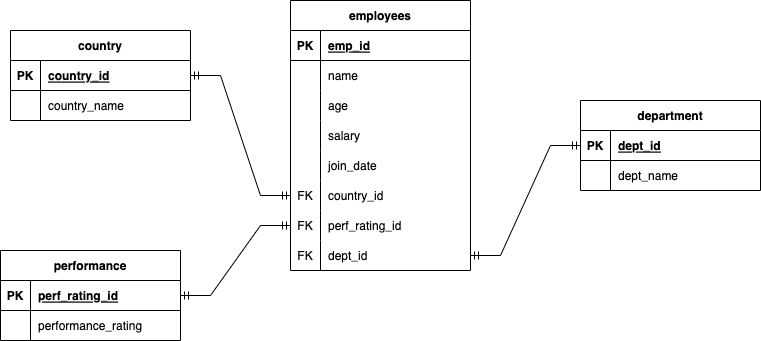

The diagram above was exported from draw.io. Its source (the exported page's mxGraphModel, read from the mxfile embedded in the PNG):
<mxGraphModel dx="1222" dy="831" grid="1" gridSize="10" guides="1" tooltips="1" connect="1" arrows="1" fold="1" page="1" pageScale="1" pageWidth="850" pageHeight="1100" math="0" shadow="0" extFonts="Permanent Marker^https://fonts.googleapis.com/css?family=Permanent+Marker">
  <root>
    <mxCell id="0" />
    <mxCell id="1" parent="0" />
    <mxCell id="UZVjAl-tT78k1iP7CppY-1" value="employees" style="shape=table;startSize=30;container=1;collapsible=1;childLayout=tableLayout;fixedRows=1;rowLines=0;fontStyle=1;align=center;resizeLast=1;" vertex="1" parent="1">
      <mxGeometry x="350" y="60" width="180" height="270" as="geometry" />
    </mxCell>
    <mxCell id="UZVjAl-tT78k1iP7CppY-2" value="" style="shape=tableRow;horizontal=0;startSize=0;swimlaneHead=0;swimlaneBody=0;fillColor=none;collapsible=0;dropTarget=0;points=[[0,0.5],[1,0.5]];portConstraint=eastwest;top=0;left=0;right=0;bottom=1;" vertex="1" parent="UZVjAl-tT78k1iP7CppY-1">
      <mxGeometry y="30" width="180" height="30" as="geometry" />
    </mxCell>
    <mxCell id="UZVjAl-tT78k1iP7CppY-3" value="PK" style="shape=partialRectangle;connectable=0;fillColor=none;top=0;left=0;bottom=0;right=0;fontStyle=1;overflow=hidden;" vertex="1" parent="UZVjAl-tT78k1iP7CppY-2">
      <mxGeometry width="30" height="30" as="geometry">
        <mxRectangle width="30" height="30" as="alternateBounds" />
      </mxGeometry>
    </mxCell>
    <mxCell id="UZVjAl-tT78k1iP7CppY-4" value="emp_id" style="shape=partialRectangle;connectable=0;fillColor=none;top=0;left=0;bottom=0;right=0;align=left;spacingLeft=6;fontStyle=5;overflow=hidden;" vertex="1" parent="UZVjAl-tT78k1iP7CppY-2">
      <mxGeometry x="30" width="150" height="30" as="geometry">
        <mxRectangle width="150" height="30" as="alternateBounds" />
      </mxGeometry>
    </mxCell>
    <mxCell id="UZVjAl-tT78k1iP7CppY-5" value="" style="shape=tableRow;horizontal=0;startSize=0;swimlaneHead=0;swimlaneBody=0;fillColor=none;collapsible=0;dropTarget=0;points=[[0,0.5],[1,0.5]];portConstraint=eastwest;top=0;left=0;right=0;bottom=0;" vertex="1" parent="UZVjAl-tT78k1iP7CppY-1">
      <mxGeometry y="60" width="180" height="30" as="geometry" />
    </mxCell>
    <mxCell id="UZVjAl-tT78k1iP7CppY-6" value="" style="shape=partialRectangle;connectable=0;fillColor=none;top=0;left=0;bottom=0;right=0;editable=1;overflow=hidden;" vertex="1" parent="UZVjAl-tT78k1iP7CppY-5">
      <mxGeometry width="30" height="30" as="geometry">
        <mxRectangle width="30" height="30" as="alternateBounds" />
      </mxGeometry>
    </mxCell>
    <mxCell id="UZVjAl-tT78k1iP7CppY-7" value="name" style="shape=partialRectangle;connectable=0;fillColor=none;top=0;left=0;bottom=0;right=0;align=left;spacingLeft=6;overflow=hidden;" vertex="1" parent="UZVjAl-tT78k1iP7CppY-5">
      <mxGeometry x="30" width="150" height="30" as="geometry">
        <mxRectangle width="150" height="30" as="alternateBounds" />
      </mxGeometry>
    </mxCell>
    <mxCell id="UZVjAl-tT78k1iP7CppY-8" value="" style="shape=tableRow;horizontal=0;startSize=0;swimlaneHead=0;swimlaneBody=0;fillColor=none;collapsible=0;dropTarget=0;points=[[0,0.5],[1,0.5]];portConstraint=eastwest;top=0;left=0;right=0;bottom=0;" vertex="1" parent="UZVjAl-tT78k1iP7CppY-1">
      <mxGeometry y="90" width="180" height="30" as="geometry" />
    </mxCell>
    <mxCell id="UZVjAl-tT78k1iP7CppY-9" value="" style="shape=partialRectangle;connectable=0;fillColor=none;top=0;left=0;bottom=0;right=0;editable=1;overflow=hidden;" vertex="1" parent="UZVjAl-tT78k1iP7CppY-8">
      <mxGeometry width="30" height="30" as="geometry">
        <mxRectangle width="30" height="30" as="alternateBounds" />
      </mxGeometry>
    </mxCell>
    <mxCell id="UZVjAl-tT78k1iP7CppY-10" value="age" style="shape=partialRectangle;connectable=0;fillColor=none;top=0;left=0;bottom=0;right=0;align=left;spacingLeft=6;overflow=hidden;" vertex="1" parent="UZVjAl-tT78k1iP7CppY-8">
      <mxGeometry x="30" width="150" height="30" as="geometry">
        <mxRectangle width="150" height="30" as="alternateBounds" />
      </mxGeometry>
    </mxCell>
    <mxCell id="UZVjAl-tT78k1iP7CppY-27" value="" style="shape=tableRow;horizontal=0;startSize=0;swimlaneHead=0;swimlaneBody=0;fillColor=none;collapsible=0;dropTarget=0;points=[[0,0.5],[1,0.5]];portConstraint=eastwest;top=0;left=0;right=0;bottom=0;" vertex="1" parent="UZVjAl-tT78k1iP7CppY-1">
      <mxGeometry y="120" width="180" height="30" as="geometry" />
    </mxCell>
    <mxCell id="UZVjAl-tT78k1iP7CppY-28" value="" style="shape=partialRectangle;connectable=0;fillColor=none;top=0;left=0;bottom=0;right=0;editable=1;overflow=hidden;" vertex="1" parent="UZVjAl-tT78k1iP7CppY-27">
      <mxGeometry width="30" height="30" as="geometry">
        <mxRectangle width="30" height="30" as="alternateBounds" />
      </mxGeometry>
    </mxCell>
    <mxCell id="UZVjAl-tT78k1iP7CppY-29" value="salary" style="shape=partialRectangle;connectable=0;fillColor=none;top=0;left=0;bottom=0;right=0;align=left;spacingLeft=6;overflow=hidden;" vertex="1" parent="UZVjAl-tT78k1iP7CppY-27">
      <mxGeometry x="30" width="150" height="30" as="geometry">
        <mxRectangle width="150" height="30" as="alternateBounds" />
      </mxGeometry>
    </mxCell>
    <mxCell id="UZVjAl-tT78k1iP7CppY-11" value="" style="shape=tableRow;horizontal=0;startSize=0;swimlaneHead=0;swimlaneBody=0;fillColor=none;collapsible=0;dropTarget=0;points=[[0,0.5],[1,0.5]];portConstraint=eastwest;top=0;left=0;right=0;bottom=0;" vertex="1" parent="UZVjAl-tT78k1iP7CppY-1">
      <mxGeometry y="150" width="180" height="30" as="geometry" />
    </mxCell>
    <mxCell id="UZVjAl-tT78k1iP7CppY-12" value="" style="shape=partialRectangle;connectable=0;fillColor=none;top=0;left=0;bottom=0;right=0;editable=1;overflow=hidden;" vertex="1" parent="UZVjAl-tT78k1iP7CppY-11">
      <mxGeometry width="30" height="30" as="geometry">
        <mxRectangle width="30" height="30" as="alternateBounds" />
      </mxGeometry>
    </mxCell>
    <mxCell id="UZVjAl-tT78k1iP7CppY-13" value="join_date" style="shape=partialRectangle;connectable=0;fillColor=none;top=0;left=0;bottom=0;right=0;align=left;spacingLeft=6;overflow=hidden;" vertex="1" parent="UZVjAl-tT78k1iP7CppY-11">
      <mxGeometry x="30" width="150" height="30" as="geometry">
        <mxRectangle width="150" height="30" as="alternateBounds" />
      </mxGeometry>
    </mxCell>
    <mxCell id="UZVjAl-tT78k1iP7CppY-30" value="" style="shape=tableRow;horizontal=0;startSize=0;swimlaneHead=0;swimlaneBody=0;fillColor=none;collapsible=0;dropTarget=0;points=[[0,0.5],[1,0.5]];portConstraint=eastwest;top=0;left=0;right=0;bottom=0;" vertex="1" parent="UZVjAl-tT78k1iP7CppY-1">
      <mxGeometry y="180" width="180" height="30" as="geometry" />
    </mxCell>
    <mxCell id="UZVjAl-tT78k1iP7CppY-31" value="FK" style="shape=partialRectangle;connectable=0;fillColor=none;top=0;left=0;bottom=0;right=0;fontStyle=0;overflow=hidden;" vertex="1" parent="UZVjAl-tT78k1iP7CppY-30">
      <mxGeometry width="30" height="30" as="geometry">
        <mxRectangle width="30" height="30" as="alternateBounds" />
      </mxGeometry>
    </mxCell>
    <mxCell id="UZVjAl-tT78k1iP7CppY-32" value="country_id" style="shape=partialRectangle;connectable=0;fillColor=none;top=0;left=0;bottom=0;right=0;align=left;spacingLeft=6;fontStyle=0;overflow=hidden;" vertex="1" parent="UZVjAl-tT78k1iP7CppY-30">
      <mxGeometry x="30" width="150" height="30" as="geometry">
        <mxRectangle width="150" height="30" as="alternateBounds" />
      </mxGeometry>
    </mxCell>
    <mxCell id="UZVjAl-tT78k1iP7CppY-40" value="" style="shape=tableRow;horizontal=0;startSize=0;swimlaneHead=0;swimlaneBody=0;fillColor=none;collapsible=0;dropTarget=0;points=[[0,0.5],[1,0.5]];portConstraint=eastwest;top=0;left=0;right=0;bottom=0;" vertex="1" parent="UZVjAl-tT78k1iP7CppY-1">
      <mxGeometry y="210" width="180" height="30" as="geometry" />
    </mxCell>
    <mxCell id="UZVjAl-tT78k1iP7CppY-41" value="FK" style="shape=partialRectangle;connectable=0;fillColor=none;top=0;left=0;bottom=0;right=0;fontStyle=0;overflow=hidden;" vertex="1" parent="UZVjAl-tT78k1iP7CppY-40">
      <mxGeometry width="30" height="30" as="geometry">
        <mxRectangle width="30" height="30" as="alternateBounds" />
      </mxGeometry>
    </mxCell>
    <mxCell id="UZVjAl-tT78k1iP7CppY-42" value="perf_rating_id" style="shape=partialRectangle;connectable=0;fillColor=none;top=0;left=0;bottom=0;right=0;align=left;spacingLeft=6;fontStyle=0;overflow=hidden;" vertex="1" parent="UZVjAl-tT78k1iP7CppY-40">
      <mxGeometry x="30" width="150" height="30" as="geometry">
        <mxRectangle width="150" height="30" as="alternateBounds" />
      </mxGeometry>
    </mxCell>
    <mxCell id="UZVjAl-tT78k1iP7CppY-37" value="" style="shape=tableRow;horizontal=0;startSize=0;swimlaneHead=0;swimlaneBody=0;fillColor=none;collapsible=0;dropTarget=0;points=[[0,0.5],[1,0.5]];portConstraint=eastwest;top=0;left=0;right=0;bottom=0;" vertex="1" parent="UZVjAl-tT78k1iP7CppY-1">
      <mxGeometry y="240" width="180" height="30" as="geometry" />
    </mxCell>
    <mxCell id="UZVjAl-tT78k1iP7CppY-38" value="FK" style="shape=partialRectangle;connectable=0;fillColor=none;top=0;left=0;bottom=0;right=0;fontStyle=0;overflow=hidden;" vertex="1" parent="UZVjAl-tT78k1iP7CppY-37">
      <mxGeometry width="30" height="30" as="geometry">
        <mxRectangle width="30" height="30" as="alternateBounds" />
      </mxGeometry>
    </mxCell>
    <mxCell id="UZVjAl-tT78k1iP7CppY-39" value="dept_id" style="shape=partialRectangle;connectable=0;fillColor=none;top=0;left=0;bottom=0;right=0;align=left;spacingLeft=6;fontStyle=0;overflow=hidden;" vertex="1" parent="UZVjAl-tT78k1iP7CppY-37">
      <mxGeometry x="30" width="150" height="30" as="geometry">
        <mxRectangle width="150" height="30" as="alternateBounds" />
      </mxGeometry>
    </mxCell>
    <mxCell id="UZVjAl-tT78k1iP7CppY-14" value="country" style="shape=table;startSize=30;container=1;collapsible=1;childLayout=tableLayout;fixedRows=1;rowLines=0;fontStyle=1;align=center;resizeLast=1;" vertex="1" parent="1">
      <mxGeometry x="70" y="90" width="180" height="90" as="geometry" />
    </mxCell>
    <mxCell id="UZVjAl-tT78k1iP7CppY-15" value="" style="shape=tableRow;horizontal=0;startSize=0;swimlaneHead=0;swimlaneBody=0;fillColor=none;collapsible=0;dropTarget=0;points=[[0,0.5],[1,0.5]];portConstraint=eastwest;top=0;left=0;right=0;bottom=1;" vertex="1" parent="UZVjAl-tT78k1iP7CppY-14">
      <mxGeometry y="30" width="180" height="30" as="geometry" />
    </mxCell>
    <mxCell id="UZVjAl-tT78k1iP7CppY-16" value="PK" style="shape=partialRectangle;connectable=0;fillColor=none;top=0;left=0;bottom=0;right=0;fontStyle=1;overflow=hidden;" vertex="1" parent="UZVjAl-tT78k1iP7CppY-15">
      <mxGeometry width="30" height="30" as="geometry">
        <mxRectangle width="30" height="30" as="alternateBounds" />
      </mxGeometry>
    </mxCell>
    <mxCell id="UZVjAl-tT78k1iP7CppY-17" value="country_id" style="shape=partialRectangle;connectable=0;fillColor=none;top=0;left=0;bottom=0;right=0;align=left;spacingLeft=6;fontStyle=5;overflow=hidden;" vertex="1" parent="UZVjAl-tT78k1iP7CppY-15">
      <mxGeometry x="30" width="150" height="30" as="geometry">
        <mxRectangle width="150" height="30" as="alternateBounds" />
      </mxGeometry>
    </mxCell>
    <mxCell id="UZVjAl-tT78k1iP7CppY-18" value="" style="shape=tableRow;horizontal=0;startSize=0;swimlaneHead=0;swimlaneBody=0;fillColor=none;collapsible=0;dropTarget=0;points=[[0,0.5],[1,0.5]];portConstraint=eastwest;top=0;left=0;right=0;bottom=0;" vertex="1" parent="UZVjAl-tT78k1iP7CppY-14">
      <mxGeometry y="60" width="180" height="30" as="geometry" />
    </mxCell>
    <mxCell id="UZVjAl-tT78k1iP7CppY-19" value="" style="shape=partialRectangle;connectable=0;fillColor=none;top=0;left=0;bottom=0;right=0;editable=1;overflow=hidden;" vertex="1" parent="UZVjAl-tT78k1iP7CppY-18">
      <mxGeometry width="30" height="30" as="geometry">
        <mxRectangle width="30" height="30" as="alternateBounds" />
      </mxGeometry>
    </mxCell>
    <mxCell id="UZVjAl-tT78k1iP7CppY-20" value="country_name" style="shape=partialRectangle;connectable=0;fillColor=none;top=0;left=0;bottom=0;right=0;align=left;spacingLeft=6;overflow=hidden;" vertex="1" parent="UZVjAl-tT78k1iP7CppY-18">
      <mxGeometry x="30" width="150" height="30" as="geometry">
        <mxRectangle width="150" height="30" as="alternateBounds" />
      </mxGeometry>
    </mxCell>
    <mxCell id="UZVjAl-tT78k1iP7CppY-43" value="performance" style="shape=table;startSize=30;container=1;collapsible=1;childLayout=tableLayout;fixedRows=1;rowLines=0;fontStyle=1;align=center;resizeLast=1;" vertex="1" parent="1">
      <mxGeometry x="60" y="310" width="180" height="90" as="geometry" />
    </mxCell>
    <mxCell id="UZVjAl-tT78k1iP7CppY-44" value="" style="shape=tableRow;horizontal=0;startSize=0;swimlaneHead=0;swimlaneBody=0;fillColor=none;collapsible=0;dropTarget=0;points=[[0,0.5],[1,0.5]];portConstraint=eastwest;top=0;left=0;right=0;bottom=1;" vertex="1" parent="UZVjAl-tT78k1iP7CppY-43">
      <mxGeometry y="30" width="180" height="30" as="geometry" />
    </mxCell>
    <mxCell id="UZVjAl-tT78k1iP7CppY-45" value="PK" style="shape=partialRectangle;connectable=0;fillColor=none;top=0;left=0;bottom=0;right=0;fontStyle=1;overflow=hidden;" vertex="1" parent="UZVjAl-tT78k1iP7CppY-44">
      <mxGeometry width="30" height="30" as="geometry">
        <mxRectangle width="30" height="30" as="alternateBounds" />
      </mxGeometry>
    </mxCell>
    <mxCell id="UZVjAl-tT78k1iP7CppY-46" value="perf_rating_id" style="shape=partialRectangle;connectable=0;fillColor=none;top=0;left=0;bottom=0;right=0;align=left;spacingLeft=6;fontStyle=5;overflow=hidden;" vertex="1" parent="UZVjAl-tT78k1iP7CppY-44">
      <mxGeometry x="30" width="150" height="30" as="geometry">
        <mxRectangle width="150" height="30" as="alternateBounds" />
      </mxGeometry>
    </mxCell>
    <mxCell id="UZVjAl-tT78k1iP7CppY-47" value="" style="shape=tableRow;horizontal=0;startSize=0;swimlaneHead=0;swimlaneBody=0;fillColor=none;collapsible=0;dropTarget=0;points=[[0,0.5],[1,0.5]];portConstraint=eastwest;top=0;left=0;right=0;bottom=0;" vertex="1" parent="UZVjAl-tT78k1iP7CppY-43">
      <mxGeometry y="60" width="180" height="30" as="geometry" />
    </mxCell>
    <mxCell id="UZVjAl-tT78k1iP7CppY-48" value="" style="shape=partialRectangle;connectable=0;fillColor=none;top=0;left=0;bottom=0;right=0;editable=1;overflow=hidden;" vertex="1" parent="UZVjAl-tT78k1iP7CppY-47">
      <mxGeometry width="30" height="30" as="geometry">
        <mxRectangle width="30" height="30" as="alternateBounds" />
      </mxGeometry>
    </mxCell>
    <mxCell id="UZVjAl-tT78k1iP7CppY-49" value="performance_rating" style="shape=partialRectangle;connectable=0;fillColor=none;top=0;left=0;bottom=0;right=0;align=left;spacingLeft=6;overflow=hidden;" vertex="1" parent="UZVjAl-tT78k1iP7CppY-47">
      <mxGeometry x="30" width="150" height="30" as="geometry">
        <mxRectangle width="150" height="30" as="alternateBounds" />
      </mxGeometry>
    </mxCell>
    <mxCell id="UZVjAl-tT78k1iP7CppY-50" value="department" style="shape=table;startSize=30;container=1;collapsible=1;childLayout=tableLayout;fixedRows=1;rowLines=0;fontStyle=1;align=center;resizeLast=1;" vertex="1" parent="1">
      <mxGeometry x="640" y="160" width="180" height="90" as="geometry" />
    </mxCell>
    <mxCell id="UZVjAl-tT78k1iP7CppY-51" value="" style="shape=tableRow;horizontal=0;startSize=0;swimlaneHead=0;swimlaneBody=0;fillColor=none;collapsible=0;dropTarget=0;points=[[0,0.5],[1,0.5]];portConstraint=eastwest;top=0;left=0;right=0;bottom=1;" vertex="1" parent="UZVjAl-tT78k1iP7CppY-50">
      <mxGeometry y="30" width="180" height="30" as="geometry" />
    </mxCell>
    <mxCell id="UZVjAl-tT78k1iP7CppY-52" value="PK" style="shape=partialRectangle;connectable=0;fillColor=none;top=0;left=0;bottom=0;right=0;fontStyle=1;overflow=hidden;" vertex="1" parent="UZVjAl-tT78k1iP7CppY-51">
      <mxGeometry width="30" height="30" as="geometry">
        <mxRectangle width="30" height="30" as="alternateBounds" />
      </mxGeometry>
    </mxCell>
    <mxCell id="UZVjAl-tT78k1iP7CppY-53" value="dept_id" style="shape=partialRectangle;connectable=0;fillColor=none;top=0;left=0;bottom=0;right=0;align=left;spacingLeft=6;fontStyle=5;overflow=hidden;" vertex="1" parent="UZVjAl-tT78k1iP7CppY-51">
      <mxGeometry x="30" width="150" height="30" as="geometry">
        <mxRectangle width="150" height="30" as="alternateBounds" />
      </mxGeometry>
    </mxCell>
    <mxCell id="UZVjAl-tT78k1iP7CppY-54" value="" style="shape=tableRow;horizontal=0;startSize=0;swimlaneHead=0;swimlaneBody=0;fillColor=none;collapsible=0;dropTarget=0;points=[[0,0.5],[1,0.5]];portConstraint=eastwest;top=0;left=0;right=0;bottom=0;" vertex="1" parent="UZVjAl-tT78k1iP7CppY-50">
      <mxGeometry y="60" width="180" height="30" as="geometry" />
    </mxCell>
    <mxCell id="UZVjAl-tT78k1iP7CppY-55" value="" style="shape=partialRectangle;connectable=0;fillColor=none;top=0;left=0;bottom=0;right=0;editable=1;overflow=hidden;" vertex="1" parent="UZVjAl-tT78k1iP7CppY-54">
      <mxGeometry width="30" height="30" as="geometry">
        <mxRectangle width="30" height="30" as="alternateBounds" />
      </mxGeometry>
    </mxCell>
    <mxCell id="UZVjAl-tT78k1iP7CppY-56" value="dept_name" style="shape=partialRectangle;connectable=0;fillColor=none;top=0;left=0;bottom=0;right=0;align=left;spacingLeft=6;overflow=hidden;" vertex="1" parent="UZVjAl-tT78k1iP7CppY-54">
      <mxGeometry x="30" width="150" height="30" as="geometry">
        <mxRectangle width="150" height="30" as="alternateBounds" />
      </mxGeometry>
    </mxCell>
    <mxCell id="UZVjAl-tT78k1iP7CppY-57" value="" style="edgeStyle=entityRelationEdgeStyle;fontSize=12;html=1;endArrow=ERmandOne;startArrow=ERmandOne;rounded=0;exitX=1;exitY=0.5;exitDx=0;exitDy=0;entryX=0;entryY=0.5;entryDx=0;entryDy=0;" edge="1" parent="1" source="UZVjAl-tT78k1iP7CppY-37" target="UZVjAl-tT78k1iP7CppY-51">
      <mxGeometry width="100" height="100" relative="1" as="geometry">
        <mxPoint x="350" y="320" as="sourcePoint" />
        <mxPoint x="450" y="220" as="targetPoint" />
      </mxGeometry>
    </mxCell>
    <mxCell id="UZVjAl-tT78k1iP7CppY-58" value="" style="edgeStyle=entityRelationEdgeStyle;fontSize=12;html=1;endArrow=ERmandOne;startArrow=ERmandOne;rounded=0;exitX=0;exitY=0.5;exitDx=0;exitDy=0;entryX=1;entryY=0.5;entryDx=0;entryDy=0;" edge="1" parent="1" source="UZVjAl-tT78k1iP7CppY-40" target="UZVjAl-tT78k1iP7CppY-44">
      <mxGeometry width="100" height="100" relative="1" as="geometry">
        <mxPoint x="540" y="265" as="sourcePoint" />
        <mxPoint x="650" y="215" as="targetPoint" />
      </mxGeometry>
    </mxCell>
    <mxCell id="UZVjAl-tT78k1iP7CppY-59" value="" style="edgeStyle=entityRelationEdgeStyle;fontSize=12;html=1;endArrow=ERmandOne;startArrow=ERmandOne;rounded=0;exitX=0;exitY=0.5;exitDx=0;exitDy=0;entryX=1;entryY=0.5;entryDx=0;entryDy=0;" edge="1" parent="1" source="UZVjAl-tT78k1iP7CppY-30" target="UZVjAl-tT78k1iP7CppY-15">
      <mxGeometry width="100" height="100" relative="1" as="geometry">
        <mxPoint x="360" y="295" as="sourcePoint" />
        <mxPoint x="250" y="365" as="targetPoint" />
      </mxGeometry>
    </mxCell>
  </root>
</mxGraphModel>